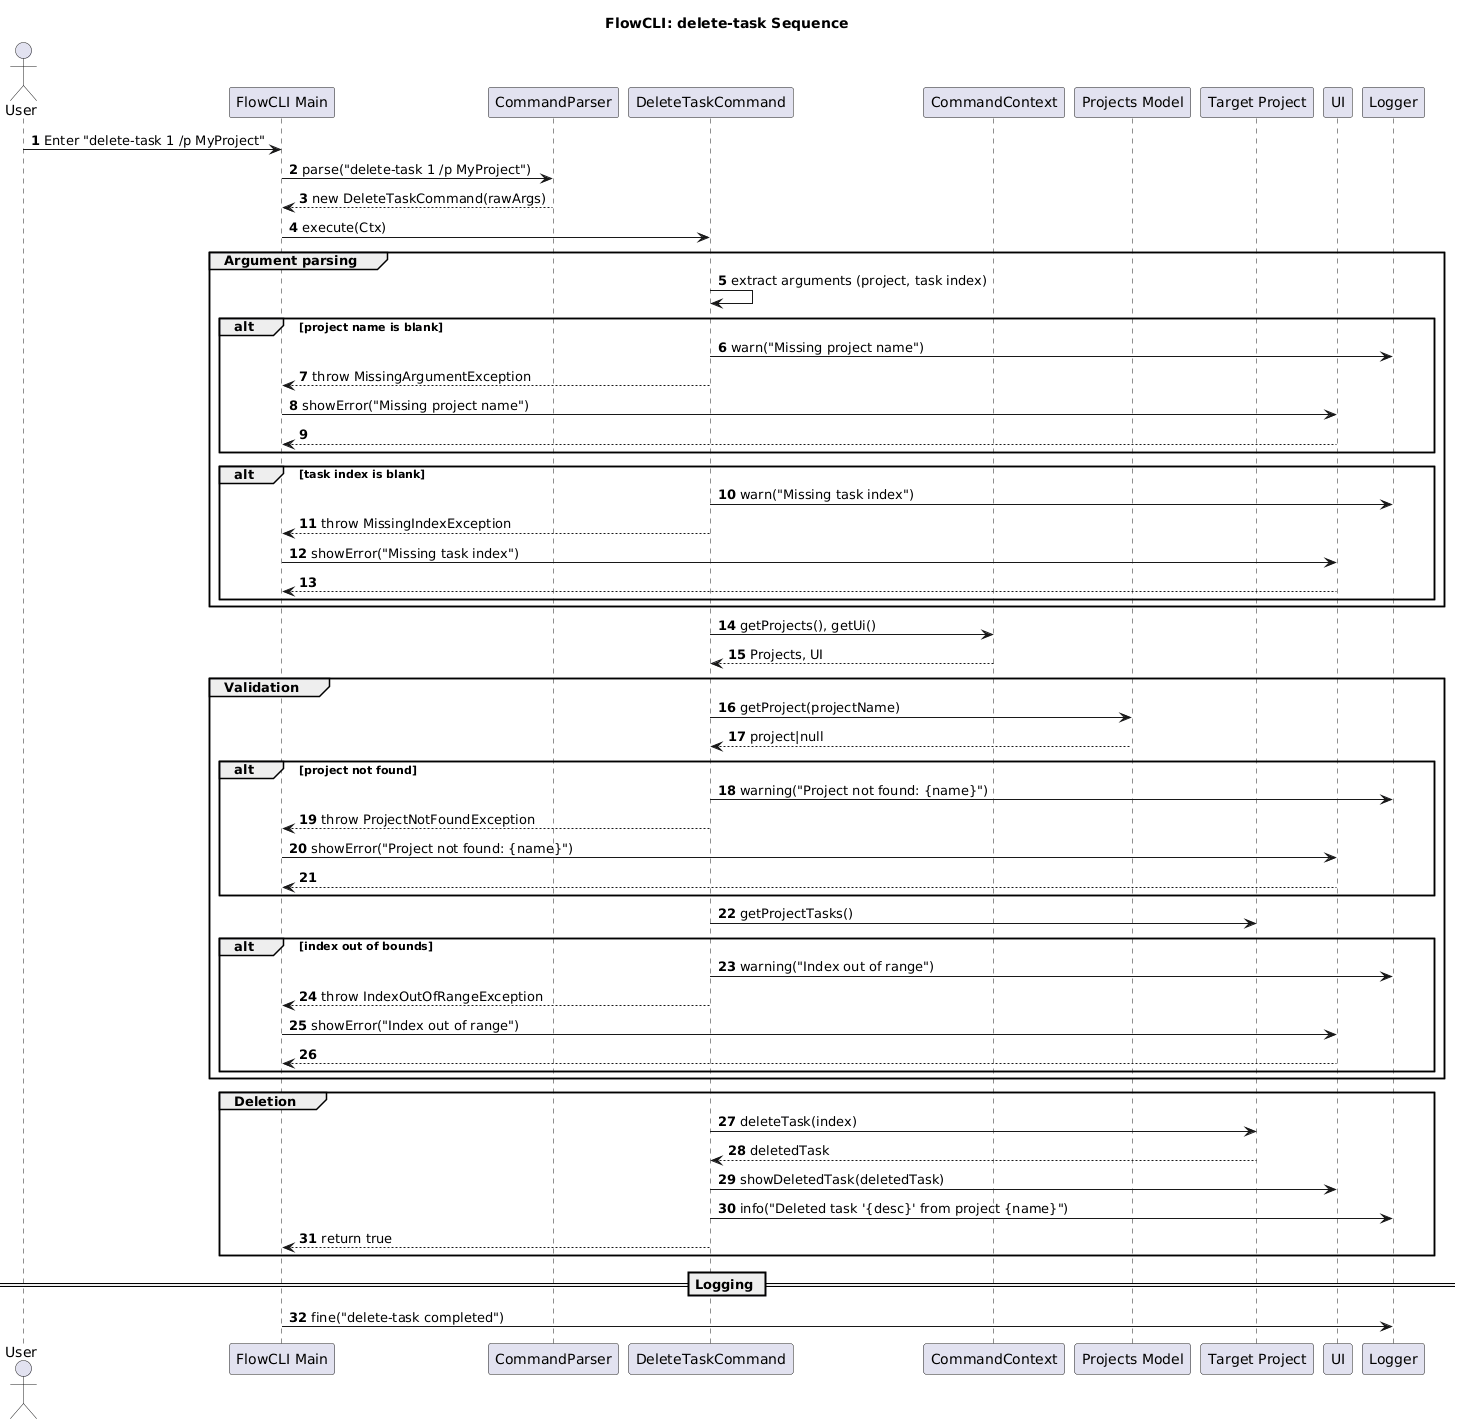

The diagram above was rendered by PlantUML. Its source (embedded in the PNG):
@startuml
title FlowCLI: delete-task Sequence
autonumber

actor User
participant "FlowCLI Main" as CLI
participant "CommandParser" as Parser
participant "DeleteTaskCommand" as DeleteCmd
participant "CommandContext" as Ctx
participant "Projects Model" as Projects
participant "Target Project" as Project
participant "UI" as UI
participant "Logger" as Log

User -> CLI: Enter "delete-task 1 /p MyProject"
CLI -> Parser: parse("delete-task 1 /p MyProject")
Parser --> CLI: new DeleteTaskCommand(rawArgs)

CLI -> DeleteCmd: execute(Ctx)

group Argument parsing
  DeleteCmd -> DeleteCmd: extract arguments (project, task index)
  alt project name is blank
    DeleteCmd -> Log: warn("Missing project name")
    DeleteCmd --> CLI: throw MissingArgumentException
    CLI -> UI: showError("Missing project name")
    return
  end
  alt task index is blank
    DeleteCmd -> Log: warn("Missing task index")
    DeleteCmd --> CLI: throw MissingIndexException
    CLI -> UI: showError("Missing task index")
    return
  end
end

DeleteCmd -> Ctx: getProjects(), getUi()
Ctx --> DeleteCmd: Projects, UI

group Validation
  DeleteCmd -> Projects: getProject(projectName)
  Projects --> DeleteCmd: project|null
  alt project not found
    DeleteCmd -> Log: warning("Project not found: {name}")
    DeleteCmd --> CLI: throw ProjectNotFoundException
    CLI -> UI: showError("Project not found: {name}")
    return
  end
  DeleteCmd -> Project: getProjectTasks()
  alt index out of bounds
    DeleteCmd -> Log: warning("Index out of range")
    DeleteCmd --> CLI: throw IndexOutOfRangeException
    CLI -> UI: showError("Index out of range")
    return
  end
end

group Deletion
  DeleteCmd -> Project: deleteTask(index)
  Project --> DeleteCmd: deletedTask
  DeleteCmd -> UI: showDeletedTask(deletedTask)
  DeleteCmd -> Log: info("Deleted task '{desc}' from project {name}")
  DeleteCmd --> CLI: return true
end

== Logging ==
CLI -> Log: fine("delete-task completed")
@enduml